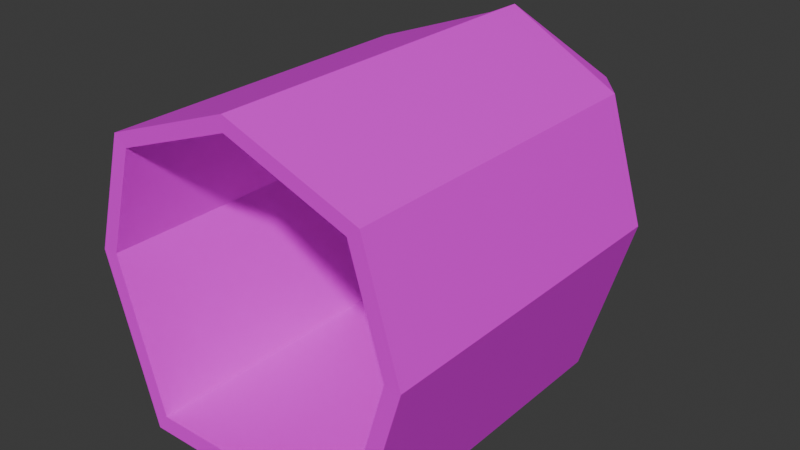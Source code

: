 # Source: cul.blend  (saved by Blender 4.3.34; exported with 4.5.12 LTS)
import bpy
from mathutils import Matrix  # noqa: F401  (used for matrix-valued properties, if any)

bpy.ops.wm.read_factory_settings(use_empty=True)
scene = bpy.context.scene
scene.name = 'Scene'

# ---- collections
col_collection = bpy.data.collections.new('Collection'); scene.collection.children.link(col_collection)

# ---- images (referenced by path relative to the original .blend; pixels are not part of the script)
import os
ASSET_DIR = os.environ.get("B2B_ASSET_DIR", "")  # directory of the original .blend (textures are referenced by path, not embedded)
HERE = os.path.dirname(os.path.abspath(__file__))  # packed textures are extracted next to this script under _unpacked/

def load_image(name, relpath, width, height, colorspace="sRGB"):
    """Load a texture the original file referenced (path relative to the .blend, or extracted next to this script)."""
    p = next((c for c in (os.path.join(HERE, relpath), os.path.join(ASSET_DIR, relpath)) if relpath and os.path.exists(c)), "")
    if p:
        img = bpy.data.images.load(p, check_existing=True)
        img.name = name
    else:  # same state as the original file: an image datablock whose file is absent (Cycles renders it pink)
        img = bpy.data.images.new(name, width, height)
        img.source = "FILE"
        img.filepath = "//" + (relpath or name)
    img.colorspace_settings.name = colorspace
    return img
img_stonefloortexture_png_001 = load_image('StoneFloorTexture.png.001', 'textures/StoneFloorTexture.png', 1024, 1024, 'sRGB')
img_rock_brick_texture_png_002 = load_image('rock_brick_texture.png.002', 'textures/rock_brick_texture.png', 1024, 1024, 'sRGB')
img_red_brick_texture_2_jpg_001 = load_image('red_brick_texture_2.jpg.001', 'textures/red_brick_texture_2.jpg', 1024, 1024, 'sRGB')

# ---- materials (node trees are filled in below, after node groups)
mat_ground = bpy.data.materials.new('ground')
mat_bricks_stone = bpy.data.materials.new('bricks stone')
mat_bricks = bpy.data.materials.new(' bricks')

# ---- material node trees
mat_ground.use_nodes = True; mat_ground.node_tree.nodes.clear()
_N = mat_ground.node_tree.nodes; _L = mat_ground.node_tree.links
n0 = _N.new('ShaderNodeBsdfPrincipled'); n0.name = 'Principled BSDF'; n0.location = (10, 300)
n1 = _N.new('ShaderNodeOutputMaterial'); n1.name = 'Material Output'; n1.location = (300, 300)
n2 = _N.new('ShaderNodeTexImage'); n2.name = 'Image Texture'; n2.location = (-280, 271)
n2.image = img_stonefloortexture_png_001
_L.new(n0.outputs[0], n1.inputs[0])
_L.new(n2.outputs[0], n0.inputs[0])
n1.is_active_output = True
mat_bricks_stone.use_nodes = True; mat_bricks_stone.node_tree.nodes.clear()
_N = mat_bricks_stone.node_tree.nodes; _L = mat_bricks_stone.node_tree.links
n0 = _N.new('ShaderNodeBsdfPrincipled'); n0.name = 'Principled BSDF'; n0.location = (10, 300)
n1 = _N.new('ShaderNodeOutputMaterial'); n1.name = 'Material Output'; n1.location = (300, 300)
n2 = _N.new('ShaderNodeTexImage'); n2.name = 'Image Texture'; n2.location = (-280, 271)
n2.image = img_rock_brick_texture_png_002
_L.new(n0.outputs[0], n1.inputs[0])
_L.new(n2.outputs[0], n0.inputs[0])
n1.is_active_output = True
mat_bricks.use_nodes = True; mat_bricks.node_tree.nodes.clear()
_N = mat_bricks.node_tree.nodes; _L = mat_bricks.node_tree.links
n0 = _N.new('ShaderNodeBsdfPrincipled'); n0.name = 'Principled BSDF'; n0.location = (10, 300)
n1 = _N.new('ShaderNodeOutputMaterial'); n1.name = 'Material Output'; n1.location = (357, 285)
n2 = _N.new('ShaderNodeTexImage'); n2.name = 'Image Texture'; n2.location = (-280, 271)
n2.image = img_red_brick_texture_2_jpg_001
_L.new(n0.outputs[0], n1.inputs[0])
_L.new(n2.outputs[0], n0.inputs[0])
n1.is_active_output = True

# ---- world
world_world = bpy.data.worlds.new('World'); scene.world = world_world
world_world.use_nodes = True; world_world.node_tree.nodes.clear()
_N = world_world.node_tree.nodes; _L = world_world.node_tree.links
n0 = _N.new('ShaderNodeOutputWorld'); n0.name = 'World Output'; n0.location = (300, 300)
n1 = _N.new('ShaderNodeBackground'); n1.name = 'Background'; n1.location = (10, 300)
n1.inputs[0].default_value = (0.05088, 0.05088, 0.05088, 1.0)
_L.new(n1.outputs[0], n0.inputs[0])
n0.is_active_output = True
world_world.color = (0.05088, 0.05088, 0.05088)
world_world.sun_shadow_jitter_overblur = 0.0

# ---- meshes
me_cylinder = bpy.data.meshes.new('Cylinder')
me_cylinder.from_pydata([(0.0, 1.0, -1.0), (0.0, 1.0, 1.0), (0.7857, 0.7071, -1.0), (0.7857, 0.7071, 1.0), (1.0, 0.0, -1.0), (1.0, 0.0, 1.0), (0.7071, -1.003, -1.0), (0.7071, -1.003, 1.0), (-0.7071, -1.003, -1.0), (-0.7071, -1.003, 1.0), (-1.0, 0.0, -1.0), (-1.0, 0.0, 1.0), (-0.7857, 0.7071, -1.0), (-0.7857, 0.7071, 1.0), (0.0, 0.9107, -0.998), (0.0, 0.9107, 0.998), (0.7112, 0.6456, -0.998), (0.7112, 0.6456, 0.998), (0.9051, 0.005527, -0.998), (0.9051, 0.005527, 0.998), (0.64, -0.9025, -0.998), (0.64, -0.9025, 0.998), (-0.64, -0.9025, -0.998), (-0.64, -0.9025, 0.998), (-0.9051, 0.005527, -0.998), (-0.9051, 0.005527, 0.998), (-0.7112, 0.6456, -0.998), (-0.7112, 0.6456, 0.998), (-5.429e-09, 0.9982, -1.201), (0.6173, 0.7053, -1.201), (0.7856, -0.001816, -1.201), (0.5555, -1.005, -1.201), (-0.5555, -1.005, -1.201), (-0.7856, -0.001816, -1.201), (-0.6173, 0.7053, -1.201), (-5.429e-09, 0.9089, -1.199), (0.5587, 0.6437, -1.199), (0.7111, 0.00371, -1.199), (0.5028, -0.9043, -1.199), (-0.5028, -0.9043, -1.199), (-0.7111, 0.00371, -1.199), (-0.5587, 0.6437, -1.199), (-8.741e-09, 0.7293, -1.386), (0.441, 0.52, -1.386), (0.5613, 0.01482, -1.386), (0.3969, -0.7019, -1.386), (-0.3969, -0.7019, -1.386), (-0.5613, 0.01482, -1.386), (-0.441, 0.52, -1.386), (-8.741e-09, 0.6655, -1.385), (0.3992, 0.4761, -1.385), (0.5081, 0.01877, -1.385), (0.3593, -0.63, -1.385), (-0.3593, -0.63, -1.385), (-0.5081, 0.01877, -1.385), (-0.3992, 0.4761, -1.385)], [], [(0, 1, 3, 2), (2, 3, 5, 4), (4, 5, 7, 6), (8, 9, 11, 10), (6, 7, 9, 8), (10, 11, 13, 12), (12, 13, 1, 0), (14, 16, 17, 15), (16, 18, 19, 17), (18, 20, 21, 19), (22, 24, 25, 23), (20, 22, 23, 21), (24, 26, 27, 25), (26, 14, 15, 27), (5, 19, 21, 7), (1, 15, 17, 3), (26, 41, 35, 14), (11, 25, 27, 13), (16, 36, 37, 18), (7, 21, 23, 9), (8, 32, 31, 6), (20, 38, 39, 22), (3, 17, 19, 5), (13, 27, 15, 1), (12, 34, 33, 10), (9, 23, 25, 11), (24, 40, 41, 26), (2, 29, 28, 0), (35, 49, 50, 36), (28, 42, 48, 34), (41, 55, 49, 35), (34, 48, 47, 33), (40, 54, 55, 41), (33, 47, 46, 32), (39, 53, 54, 40), (4, 30, 29, 2), (0, 28, 34, 12), (22, 39, 40, 24), (10, 33, 32, 8), (18, 37, 38, 20), (14, 35, 36, 16), (6, 31, 30, 4), (48, 55, 54, 47), (46, 53, 52, 45), (44, 51, 50, 43), (42, 49, 55, 48), (47, 54, 53, 46), (45, 52, 51, 44), (43, 50, 49, 42), (29, 43, 42, 28), (36, 50, 51, 37), (30, 44, 43, 29), (37, 51, 52, 38), (31, 45, 44, 30), (38, 52, 53, 39), (32, 46, 45, 31), (54, 53, 52, 51), (49, 55, 54, 51, 50)])
me_cylinder.polygons.foreach_set('material_index', [2, 2, 1, 1, 1, 2, 2, 2, 2, 1, 1, 0, 2, 2, 1, 2, 2, 2, 2, 1, 1, 0, 2, 2, 2, 1, 2, 2, 2, 2, 2, 2, 2, 1, 1, 2, 2, 1, 1, 1, 2, 1, 2, 1, 2, 2, 1, 1, 2, 2, 2, 2, 1, 1, 1, 1, 1, 2])
_uv = me_cylinder.uv_layers.new(name='UVMap')
_uv.uv.foreach_set('vector', [1.003, 0.9951, 0.001291, 0.9977, -0.001424, 0.002912, 0.9999, 0.004254, 0.9995, 0.9983, 0.002181, 1.005, -0.0001763, 0.00572, 0.9971, -0.004563, 1.0, 1.0, 0.0002627, 1.0, 0.0002626, -0.0002627, 1.0, -0.0002627, 1.004, 1.004, 0.004263, 1.004, 0.004263, -0.004263, 1.004, -0.004263, 0.9999, 2.98e-08, 0.9999, 1.0, 0.0, 1.0, 0.0, 0.0, 0.0009953, -0.006435, 0.9954, 0.004901, 0.9993, 1.001, 0.0006326, 1.001, -0.0005895, 0.0003498, 0.9981, 0.004313, 0.9982, 1.006, 0.0008634, 1.002, 1.003, 0.9951, 0.9999, 0.004254, -0.001424, 0.002912, 0.001291, 0.9977, 0.9995, 0.9983, 0.9971, -0.004563, -0.0001763, 0.00572, 0.002181, 1.005, 1.0, 1.0, 1.0, -0.0002627, 0.0002626, -0.0002627, 0.0002627, 1.0, 1.004, 1.004, 1.004, -0.004263, 0.004263, -0.004263, 0.004263, 1.004, 0.9999, 2.98e-08, 0.0, 0.0, 0.0, 1.0, 0.9999, 1.0, 0.0009953, -0.006435, 0.0006326, 1.001, 0.9993, 1.001, 0.9954, 0.004901, -0.0005895, 0.0003498, 0.0008634, 1.002, 0.9982, 1.006, 0.9981, 0.004313, 4.277e-10, -1.249e-10, 0.02035, 0.08861, 0.9255, 0.08861, 1.0, -5.231e-08, 0.5, -3.387e-09, 0.5, 0.04467, 0.7765, 0.1772, 0.8055, 0.1464, 0.2397, -3.339e-08, 0.1112, 0.1855, 0.1163, 1.0, 0.2397, 1.0, 0.1112, 0.4999, 0.1481, 0.4972, 0.2235, 0.1772, 0.1945, 0.1464, 0.2782, 0.04993, 0.1112, -4.187e-08, 0.1112, 0.9351, 0.2955, 1.0, 0.0, 0.07121, 0.04743, 0.1424, 0.9526, 0.1424, 1.0, 0.07121, 0.0, 0.0, 0.0, 0.0, 0.9999, 2.98e-08, 0.9999, 2.98e-08, 0.0, 0.0, 0.1072, 0.1572, 0.8928, 0.1572, 1.0, 0.0, 0.8055, 0.1464, 0.7765, 0.1772, 0.8519, 0.4972, 0.8888, 0.4999, 0.1945, 0.1464, 0.2235, 0.1772, 0.5, 0.04467, 0.5, -3.387e-09, 0.0006326, 1.001, 0.0006326, 1.001, 0.0009953, -0.006435, 0.0009953, -0.006435, -6.28e-08, 0.1772, 0.0745, 0.2658, 0.9796, 0.2658, 1.0, 0.1772, 0.1112, 1.0, 0.2955, 0.9351, 0.2955, -3.258e-08, 0.1285, 0.04993, 0.9999, 0.004254, 0.9999, 0.004254, 1.003, 0.9951, 1.003, 0.9951, 0.1112, 1.0, 0.3301, 0.8313, 0.3301, 0.1168, 0.1112, 4.819e-08, 0.0008634, 1.002, 0.0008634, 1.002, -0.0005895, 0.0003498, -0.0005895, 0.0003498, 0.1112, 1.0, 0.3301, 0.8832, 0.3301, 0.1687, 0.1112, 5.658e-15, 0.0006326, 1.001, 0.0006326, 1.001, 0.0009953, -0.006435, 0.0009953, -0.006435, 0.1112, 1.0, 0.3032, 0.9063, 0.3032, 0.1918, 0.1112, 9.059e-08, 1.004, -0.004263, 1.004, -0.004263, 1.004, 1.004, 1.004, 1.004, 0.2941, 4.178e-08, 1.907e-08, 0.2525, 9.028e-09, 0.967, 0.2941, 1.0, 0.9971, -0.004563, 0.9971, -0.004563, 0.9995, 0.9983, 0.9995, 0.9983, 0.0008634, 1.002, 0.0008634, 1.002, -0.0005895, 0.0003498, -0.0005895, 0.0003498, 0.2461, 0.03271, 3.05e-08, -5.601e-10, 1.162e-07, 0.9533, 0.2814, 1.0, 1.004, -0.004263, 1.004, -0.004263, 1.004, 1.004, 1.004, 1.004, 1.746e-08, 1.0, 0.2814, 0.9533, 0.2814, 1.28e-08, 0.03527, 0.03271, 0.1112, 1.0, 0.2346, 1.0, 0.2397, 0.1855, 0.1112, 5.611e-10, 1.0, -0.0002627, 1.0, -0.0002627, 1.0, 1.0, 1.0, 1.0, 0.1945, 0.3535, 0.2235, 0.3227, 0.1481, 0.002748, 0.1112, -8.382e-09, 1.0, 0.07121, 0.9526, 4.215e-08, 0.04743, 4.215e-08, 0.0, 0.07121, 0.8888, -8.382e-09, 0.8519, 0.002748, 0.7765, 0.3227, 0.8055, 0.3535, 0.5, 0.4999, 0.5, 0.4553, 0.2235, 0.3227, 0.1945, 0.3535, 1.0, 0.1772, 0.9796, 0.08861, 0.0745, 0.08861, -2.771e-08, 0.1772, 1.0, 0.3544, 0.9255, 0.2658, 0.02035, 0.2658, 4.827e-08, 0.3544, 0.8055, 0.3535, 0.7765, 0.3227, 0.5, 0.4553, 0.5, 0.4999, 0.9999, 0.004254, 0.9999, 0.004254, 1.003, 0.9951, 1.003, 0.9951, 0.3032, 6.662e-08, 0.1112, 0.1918, 0.1112, 0.9063, 0.3032, 1.0, 0.9971, -0.004563, 0.9971, -0.004563, 0.9995, 0.9983, 0.9995, 0.9983, 0.2941, -6.205e-09, 2.489e-09, 0.03297, 5.643e-08, 0.7475, 0.2941, 1.0, 1.0, -0.0002627, 1.0, -0.0002627, 1.0, 1.0, 1.0, 1.0, 0.0, 0.0, 0.1428, 0.3295, 0.8572, 0.3295, 1.0, 0.0, 0.0, 0.0, 0.0, 0.0, 0.9999, 2.98e-08, 0.9999, 2.98e-08, 1.0, 0.6384, 0.8536, 0.0, 0.1464, 0.0, 0.0, 0.6384, 0.5, 0.6364, 0.1945, 0.45, 0.1112, 0.0, 0.8888, 0.0, 0.8055, 0.45])
me_cylinder.materials.append(mat_ground)
me_cylinder.materials.append(mat_bricks_stone)
me_cylinder.materials.append(mat_bricks)
me_cylinder.update()

# ---- objects
ob_cylinder = bpy.data.objects.new('Cylinder', me_cylinder)

# ---- transforms, parenting, visibility, modifiers, constraints
ob_cylinder.location = (0.0, 0.0, 0.0)
ob_cylinder.rotation_euler = (1.571, 0.0, 0.0)

# ---- collection membership
scene.collection.objects.link(ob_cylinder)

# ---- scene / render settings (as saved in the file)
scene.frame_start = 1; scene.frame_end = 250; scene.frame_set(1)
scene.render.engine = 'BLENDER_EEVEE_NEXT'
bpy.context.view_layer.update()

# ---- added for rendering (the .blend has no active camera and no usable light): camera, sun
cam_auto = bpy.data.cameras.new('AutoCamera')
cam_auto.lens = 50.0
cam_auto.sensor_width = 36.0
cam_auto.clip_end = 1000.0
ob_auto_camera = bpy.data.objects.new('AutoCamera', cam_auto)
scene.collection.objects.link(ob_auto_camera)
ob_auto_camera.location = (3.42648, -3.91854, 2.73869)
ob_auto_camera.rotation_euler = (1.09748, -7.21219e-08, 0.694738)
scene.camera = ob_auto_camera
light_auto_sun = bpy.data.lights.new('AutoSun', 'SUN')
light_auto_sun.energy = 3.0
light_auto_sun.angle = 0.0523599
ob_auto_sun = bpy.data.objects.new('AutoSun', light_auto_sun)
scene.collection.objects.link(ob_auto_sun)
ob_auto_sun.rotation_euler = (0.872665, 0.174533, 0.523599)
bpy.context.view_layer.update()
